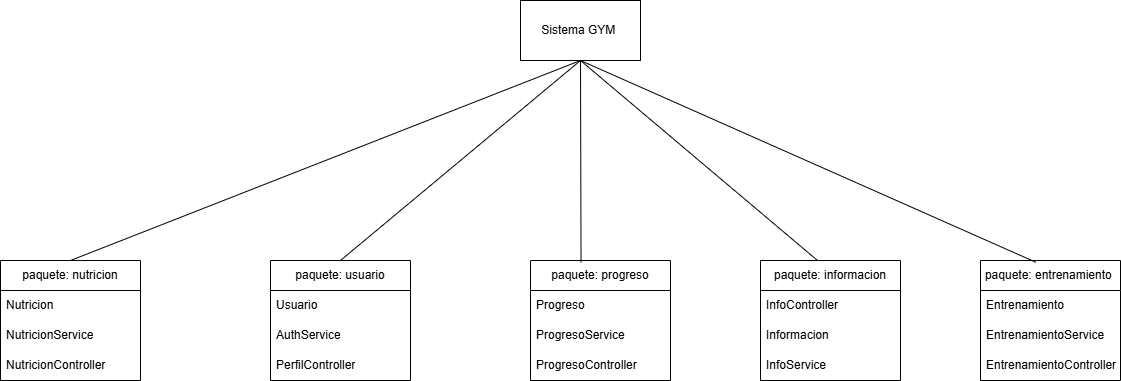

The diagram above was exported from draw.io. Its source (the exported page's mxGraphModel, read from the mxfile embedded in the PNG):
<mxGraphModel dx="2316" dy="1983" grid="1" gridSize="10" guides="1" tooltips="1" connect="1" arrows="1" fold="1" page="1" pageScale="1" pageWidth="827" pageHeight="1169" background="#FFFFFF" math="0" shadow="0">
  <root>
    <mxCell id="0" />
    <mxCell id="1" parent="0" />
    <mxCell id="tmomm1tCssDdiz-Kms5n-1" value="Sistema GYM&amp;nbsp;" style="rounded=0;whiteSpace=wrap;html=1;" vertex="1" parent="1">
      <mxGeometry x="-60" y="-820" width="120" height="60" as="geometry" />
    </mxCell>
    <mxCell id="tmomm1tCssDdiz-Kms5n-2" value="paquete: entrenamiento&amp;nbsp;" style="swimlane;fontStyle=0;childLayout=stackLayout;horizontal=1;startSize=30;horizontalStack=0;resizeParent=1;resizeParentMax=0;resizeLast=0;collapsible=1;marginBottom=0;whiteSpace=wrap;html=1;" vertex="1" parent="1">
      <mxGeometry x="400" y="-560" width="140" height="120" as="geometry" />
    </mxCell>
    <mxCell id="tmomm1tCssDdiz-Kms5n-3" value="Entrenamiento&amp;nbsp;" style="text;strokeColor=none;fillColor=none;align=left;verticalAlign=middle;spacingLeft=4;spacingRight=4;overflow=hidden;points=[[0,0.5],[1,0.5]];portConstraint=eastwest;rotatable=0;whiteSpace=wrap;html=1;" vertex="1" parent="tmomm1tCssDdiz-Kms5n-2">
      <mxGeometry y="30" width="140" height="30" as="geometry" />
    </mxCell>
    <mxCell id="tmomm1tCssDdiz-Kms5n-4" value="EntrenamientoService" style="text;strokeColor=none;fillColor=none;align=left;verticalAlign=middle;spacingLeft=4;spacingRight=4;overflow=hidden;points=[[0,0.5],[1,0.5]];portConstraint=eastwest;rotatable=0;whiteSpace=wrap;html=1;" vertex="1" parent="tmomm1tCssDdiz-Kms5n-2">
      <mxGeometry y="60" width="140" height="30" as="geometry" />
    </mxCell>
    <mxCell id="tmomm1tCssDdiz-Kms5n-5" value="EntrenamientoController" style="text;strokeColor=none;fillColor=none;align=left;verticalAlign=middle;spacingLeft=4;spacingRight=4;overflow=hidden;points=[[0,0.5],[1,0.5]];portConstraint=eastwest;rotatable=0;whiteSpace=wrap;html=1;" vertex="1" parent="tmomm1tCssDdiz-Kms5n-2">
      <mxGeometry y="90" width="140" height="30" as="geometry" />
    </mxCell>
    <mxCell id="tmomm1tCssDdiz-Kms5n-6" value="&amp;nbsp;paquete: usuario&amp;nbsp;" style="swimlane;fontStyle=0;childLayout=stackLayout;horizontal=1;startSize=30;horizontalStack=0;resizeParent=1;resizeParentMax=0;resizeLast=0;collapsible=1;marginBottom=0;whiteSpace=wrap;html=1;" vertex="1" parent="1">
      <mxGeometry x="-310" y="-560" width="140" height="120" as="geometry" />
    </mxCell>
    <mxCell id="tmomm1tCssDdiz-Kms5n-7" value="Usuario&amp;nbsp;" style="text;strokeColor=none;fillColor=none;align=left;verticalAlign=middle;spacingLeft=4;spacingRight=4;overflow=hidden;points=[[0,0.5],[1,0.5]];portConstraint=eastwest;rotatable=0;whiteSpace=wrap;html=1;" vertex="1" parent="tmomm1tCssDdiz-Kms5n-6">
      <mxGeometry y="30" width="140" height="30" as="geometry" />
    </mxCell>
    <mxCell id="tmomm1tCssDdiz-Kms5n-8" value="AuthService&amp;nbsp;&amp;nbsp;" style="text;strokeColor=none;fillColor=none;align=left;verticalAlign=middle;spacingLeft=4;spacingRight=4;overflow=hidden;points=[[0,0.5],[1,0.5]];portConstraint=eastwest;rotatable=0;whiteSpace=wrap;html=1;" vertex="1" parent="tmomm1tCssDdiz-Kms5n-6">
      <mxGeometry y="60" width="140" height="30" as="geometry" />
    </mxCell>
    <mxCell id="tmomm1tCssDdiz-Kms5n-9" value="PerfilController" style="text;strokeColor=none;fillColor=none;align=left;verticalAlign=middle;spacingLeft=4;spacingRight=4;overflow=hidden;points=[[0,0.5],[1,0.5]];portConstraint=eastwest;rotatable=0;whiteSpace=wrap;html=1;" vertex="1" parent="tmomm1tCssDdiz-Kms5n-6">
      <mxGeometry y="90" width="140" height="30" as="geometry" />
    </mxCell>
    <mxCell id="tmomm1tCssDdiz-Kms5n-10" value="paquete: informacion" style="swimlane;fontStyle=0;childLayout=stackLayout;horizontal=1;startSize=30;horizontalStack=0;resizeParent=1;resizeParentMax=0;resizeLast=0;collapsible=1;marginBottom=0;whiteSpace=wrap;html=1;" vertex="1" parent="1">
      <mxGeometry x="180" y="-560" width="140" height="120" as="geometry" />
    </mxCell>
    <mxCell id="tmomm1tCssDdiz-Kms5n-12" value="InfoController&amp;nbsp;" style="text;strokeColor=none;fillColor=none;align=left;verticalAlign=middle;spacingLeft=4;spacingRight=4;overflow=hidden;points=[[0,0.5],[1,0.5]];portConstraint=eastwest;rotatable=0;whiteSpace=wrap;html=1;" vertex="1" parent="tmomm1tCssDdiz-Kms5n-10">
      <mxGeometry y="30" width="140" height="30" as="geometry" />
    </mxCell>
    <mxCell id="tmomm1tCssDdiz-Kms5n-11" value="Informacion&amp;nbsp;" style="text;strokeColor=none;fillColor=none;align=left;verticalAlign=middle;spacingLeft=4;spacingRight=4;overflow=hidden;points=[[0,0.5],[1,0.5]];portConstraint=eastwest;rotatable=0;whiteSpace=wrap;html=1;" vertex="1" parent="tmomm1tCssDdiz-Kms5n-10">
      <mxGeometry y="60" width="140" height="30" as="geometry" />
    </mxCell>
    <mxCell id="tmomm1tCssDdiz-Kms5n-13" value="InfoService&amp;nbsp; &amp;nbsp; &amp;nbsp; &amp;nbsp;&amp;nbsp;" style="text;strokeColor=none;fillColor=none;align=left;verticalAlign=middle;spacingLeft=4;spacingRight=4;overflow=hidden;points=[[0,0.5],[1,0.5]];portConstraint=eastwest;rotatable=0;whiteSpace=wrap;html=1;" vertex="1" parent="tmomm1tCssDdiz-Kms5n-10">
      <mxGeometry y="90" width="140" height="30" as="geometry" />
    </mxCell>
    <mxCell id="tmomm1tCssDdiz-Kms5n-14" value="paquete: progreso" style="swimlane;fontStyle=0;childLayout=stackLayout;horizontal=1;startSize=30;horizontalStack=0;resizeParent=1;resizeParentMax=0;resizeLast=0;collapsible=1;marginBottom=0;whiteSpace=wrap;html=1;" vertex="1" parent="1">
      <mxGeometry x="-50" y="-560" width="140" height="120" as="geometry" />
    </mxCell>
    <mxCell id="tmomm1tCssDdiz-Kms5n-15" value="Progreso" style="text;strokeColor=none;fillColor=none;align=left;verticalAlign=middle;spacingLeft=4;spacingRight=4;overflow=hidden;points=[[0,0.5],[1,0.5]];portConstraint=eastwest;rotatable=0;whiteSpace=wrap;html=1;" vertex="1" parent="tmomm1tCssDdiz-Kms5n-14">
      <mxGeometry y="30" width="140" height="30" as="geometry" />
    </mxCell>
    <mxCell id="tmomm1tCssDdiz-Kms5n-16" value="ProgresoService" style="text;strokeColor=none;fillColor=none;align=left;verticalAlign=middle;spacingLeft=4;spacingRight=4;overflow=hidden;points=[[0,0.5],[1,0.5]];portConstraint=eastwest;rotatable=0;whiteSpace=wrap;html=1;" vertex="1" parent="tmomm1tCssDdiz-Kms5n-14">
      <mxGeometry y="60" width="140" height="30" as="geometry" />
    </mxCell>
    <mxCell id="tmomm1tCssDdiz-Kms5n-17" value="ProgresoController" style="text;strokeColor=none;fillColor=none;align=left;verticalAlign=middle;spacingLeft=4;spacingRight=4;overflow=hidden;points=[[0,0.5],[1,0.5]];portConstraint=eastwest;rotatable=0;whiteSpace=wrap;html=1;" vertex="1" parent="tmomm1tCssDdiz-Kms5n-14">
      <mxGeometry y="90" width="140" height="30" as="geometry" />
    </mxCell>
    <mxCell id="tmomm1tCssDdiz-Kms5n-18" value="paquete: nutricion" style="swimlane;fontStyle=0;childLayout=stackLayout;horizontal=1;startSize=30;horizontalStack=0;resizeParent=1;resizeParentMax=0;resizeLast=0;collapsible=1;marginBottom=0;whiteSpace=wrap;html=1;" vertex="1" parent="1">
      <mxGeometry x="-580" y="-560" width="140" height="120" as="geometry" />
    </mxCell>
    <mxCell id="tmomm1tCssDdiz-Kms5n-19" value="Nutricion&amp;nbsp;" style="text;strokeColor=none;fillColor=none;align=left;verticalAlign=middle;spacingLeft=4;spacingRight=4;overflow=hidden;points=[[0,0.5],[1,0.5]];portConstraint=eastwest;rotatable=0;whiteSpace=wrap;html=1;" vertex="1" parent="tmomm1tCssDdiz-Kms5n-18">
      <mxGeometry y="30" width="140" height="30" as="geometry" />
    </mxCell>
    <mxCell id="tmomm1tCssDdiz-Kms5n-20" value="NutricionService" style="text;strokeColor=none;fillColor=none;align=left;verticalAlign=middle;spacingLeft=4;spacingRight=4;overflow=hidden;points=[[0,0.5],[1,0.5]];portConstraint=eastwest;rotatable=0;whiteSpace=wrap;html=1;" vertex="1" parent="tmomm1tCssDdiz-Kms5n-18">
      <mxGeometry y="60" width="140" height="30" as="geometry" />
    </mxCell>
    <mxCell id="tmomm1tCssDdiz-Kms5n-21" value="NutricionController" style="text;strokeColor=none;fillColor=none;align=left;verticalAlign=middle;spacingLeft=4;spacingRight=4;overflow=hidden;points=[[0,0.5],[1,0.5]];portConstraint=eastwest;rotatable=0;whiteSpace=wrap;html=1;" vertex="1" parent="tmomm1tCssDdiz-Kms5n-18">
      <mxGeometry y="90" width="140" height="30" as="geometry" />
    </mxCell>
    <mxCell id="tmomm1tCssDdiz-Kms5n-28" value="" style="endArrow=none;html=1;rounded=0;entryX=0.5;entryY=1;entryDx=0;entryDy=0;exitX=0.5;exitY=0;exitDx=0;exitDy=0;" edge="1" parent="1" source="tmomm1tCssDdiz-Kms5n-18" target="tmomm1tCssDdiz-Kms5n-1">
      <mxGeometry width="50" height="50" relative="1" as="geometry">
        <mxPoint x="-110" y="-500" as="sourcePoint" />
        <mxPoint x="-60" y="-550" as="targetPoint" />
      </mxGeometry>
    </mxCell>
    <mxCell id="tmomm1tCssDdiz-Kms5n-29" value="" style="endArrow=none;html=1;rounded=0;exitX=0.5;exitY=0;exitDx=0;exitDy=0;" edge="1" parent="1" source="tmomm1tCssDdiz-Kms5n-6">
      <mxGeometry width="50" height="50" relative="1" as="geometry">
        <mxPoint x="-230" y="-430" as="sourcePoint" />
        <mxPoint y="-760" as="targetPoint" />
      </mxGeometry>
    </mxCell>
    <mxCell id="tmomm1tCssDdiz-Kms5n-30" value="" style="endArrow=none;html=1;rounded=0;exitX=0.396;exitY=0.015;exitDx=0;exitDy=0;exitPerimeter=0;" edge="1" parent="1" source="tmomm1tCssDdiz-Kms5n-2">
      <mxGeometry width="50" height="50" relative="1" as="geometry">
        <mxPoint x="-150" y="-440" as="sourcePoint" />
        <mxPoint y="-760" as="targetPoint" />
      </mxGeometry>
    </mxCell>
    <mxCell id="tmomm1tCssDdiz-Kms5n-31" value="" style="endArrow=none;html=1;rounded=0;exitX=0.361;exitY=0.015;exitDx=0;exitDy=0;exitPerimeter=0;entryX=0.5;entryY=1;entryDx=0;entryDy=0;" edge="1" parent="1" source="tmomm1tCssDdiz-Kms5n-14" target="tmomm1tCssDdiz-Kms5n-1">
      <mxGeometry width="50" height="50" relative="1" as="geometry">
        <mxPoint x="-110" y="-500" as="sourcePoint" />
        <mxPoint y="-750" as="targetPoint" />
      </mxGeometry>
    </mxCell>
    <mxCell id="tmomm1tCssDdiz-Kms5n-32" value="" style="endArrow=none;html=1;rounded=0;" edge="1" parent="1">
      <mxGeometry width="50" height="50" relative="1" as="geometry">
        <mxPoint x="237" y="-560" as="sourcePoint" />
        <mxPoint y="-760" as="targetPoint" />
      </mxGeometry>
    </mxCell>
  </root>
</mxGraphModel>